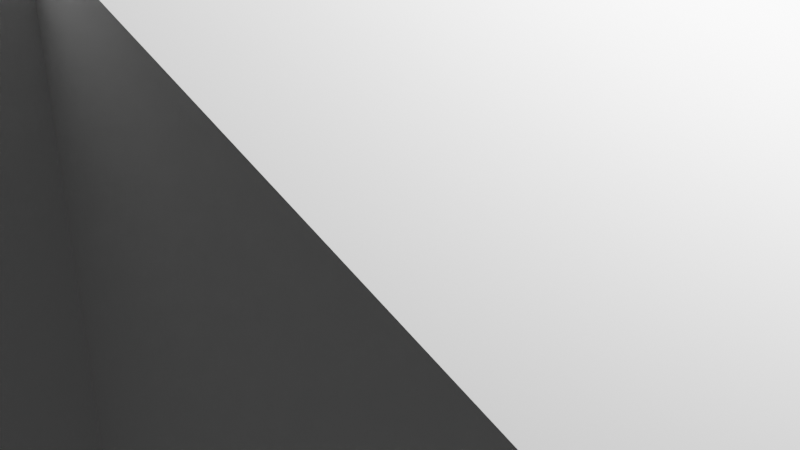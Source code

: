 # Source: Sealweddel2.blend  (saved by Blender 2.91.10; exported with 4.5.12 LTS)
import bpy
from mathutils import Matrix  # noqa: F401  (used for matrix-valued properties, if any)

bpy.ops.wm.read_factory_settings(use_empty=True)
scene = bpy.context.scene
scene.name = 'Scene'

# ---- collections
col_collection = bpy.data.collections.new('Collection'); scene.collection.children.link(col_collection)

# ---- world
world_world = bpy.data.worlds.new('World'); scene.world = world_world
world_world.use_nodes = True; world_world.node_tree.nodes.clear()
_N = world_world.node_tree.nodes; _L = world_world.node_tree.links
n0 = _N.new('ShaderNodeOutputWorld'); n0.name = 'World Output'; n0.location = (300, 300)
n1 = _N.new('ShaderNodeBackground'); n1.name = 'Background'; n1.location = (10, 300)
n1.inputs[0].default_value = (0.05088, 0.05088, 0.05088, 1.0)
_L.new(n1.outputs[0], n0.inputs[0])
n0.is_active_output = True
world_world.color = (0.05088, 0.05088, 0.05088)
world_world.use_sun_shadow = False
world_world.sun_shadow_jitter_overblur = 0.0

# ---- cameras
cam_camera = bpy.data.cameras.new('Camera')
cam_camera.clip_end = 100.0
cam_camera.ortho_scale = 7.314

# ---- lights
light_light = bpy.data.lights.new('Light', 'POINT')
light_light.transmission_factor = 0.0
light_light.energy = 1000.0
light_light.shadow_soft_size = 0.1
light_light.shadow_maximum_resolution = 0.006
light_light.use_absolute_resolution = True

# ---- meshes
me_w_rfel_001 = bpy.data.meshes.new('Würfel.001')
me_w_rfel_001.from_pydata([(-1.0, -2.0, 1.0), (-1.0, -2.0, 5.0), (-1.0, 2.0, 1.0), (-1.0, 2.0, 5.0), (3.0, -2.0, 1.0), (3.0, -2.0, 5.0), (3.0, 2.0, 1.0), (3.0, 2.0, 5.0), (1.0, -3.0, 0.0), (1.0, -3.0, 7.0), (1.0, 3.0, 0.0), (1.0, 3.0, 7.0), (8.0, -3.0, 0.0), (8.0, -3.0, 7.0), (8.0, 3.0, 0.0), (8.0, 3.0, 7.0)], [], [(0, 1, 3, 2), (2, 3, 7, 6), (6, 7, 5, 4), (4, 5, 1, 0), (2, 6, 4, 0), (7, 3, 1, 5), (8, 9, 11, 10), (10, 11, 15, 14), (14, 15, 13, 12), (12, 13, 9, 8), (10, 14, 12, 8), (15, 11, 9, 13)])
_uv = me_w_rfel_001.uv_layers.new(name='UV-Map')
_uv.uv.foreach_set('vector', [0.125, 0.875, 0.125, 0.9375, 0.0625, 0.9375, 0.0625, 0.875, 0.0625, 0.875, 0.0625, 0.9375, 0.0, 0.9375, 0.0, 0.875, 0.25, 0.875, 0.25, 0.9375, 0.1875, 0.9375, 0.1875, 0.875, 0.1875, 0.875, 0.1875, 0.9375, 0.125, 0.9375, 0.125, 0.875, 0.125, 0.9375, 0.125, 1.0, 0.1875, 1.0, 0.1875, 0.9375, 0.0625, 1.0, 0.0625, 0.9375, 0.125, 0.9375, 0.125, 1.0, 0.7656, 0.7812, 0.7656, 0.8906, 0.6719, 0.8906, 0.6719, 0.7812, 0.6719, 0.7812, 0.6719, 0.8906, 0.5625, 0.8906, 0.5625, 0.7812, 0.9688, 0.7812, 0.9688, 0.8906, 0.875, 0.8906, 0.875, 0.7812, 0.875, 0.7812, 0.875, 0.8906, 0.7656, 0.8906, 0.7656, 0.7812, 0.7656, 0.8906, 0.7656, 1.0, 0.8594, 1.0, 0.8594, 0.8906, 0.6719, 1.0, 0.6719, 0.8906, 0.7656, 0.8906, 0.7656, 1.0])
me_w_rfel_001.use_remesh_fix_poles = True
me_w_rfel_001.use_remesh_preserve_attributes = False
me_w_rfel_001.use_mirror_vertex_groups = False
me_w_rfel_001.update()
me_w_rfel_002 = bpy.data.meshes.new('Würfel.002')
me_w_rfel_002.from_pydata([(-7.0, -5.0, 0.0), (-7.0, -5.0, 9.0), (-7.0, 5.0, 0.0), (-7.0, 5.0, 9.0), (9.0, -5.0, 0.0), (9.0, -5.0, 9.0), (9.0, 5.0, 0.0), (9.0, 5.0, 9.0)], [], [(0, 1, 3, 2), (2, 3, 7, 6), (6, 7, 5, 4), (4, 5, 1, 0), (2, 6, 4, 0), (7, 3, 1, 5)])
_uv = me_w_rfel_002.uv_layers.new(name='UV-Map')
_uv.uv.foreach_set('vector', [0.4062, 0.6094, 0.4062, 0.75, 0.25, 0.75, 0.25, 0.6094, 0.25, 0.6094, 0.25, 0.75, 0.0, 0.75, 0.0, 0.6094, 0.8125, 0.6094, 0.8125, 0.75, 0.6562, 0.75, 0.6562, 0.6094, 0.6562, 0.6094, 0.6562, 0.75, 0.4062, 0.75, 0.4062, 0.6094, 0.4062, 0.75, 0.4062, 1.0, 0.5625, 1.0, 0.5625, 0.75, 0.25, 1.0, 0.25, 0.75, 0.4062, 0.75, 0.4062, 1.0])
me_w_rfel_002.use_remesh_fix_poles = True
me_w_rfel_002.use_remesh_preserve_attributes = False
me_w_rfel_002.use_mirror_vertex_groups = False
me_w_rfel_002.update()
me_w_rfel_003 = bpy.data.meshes.new('Würfel.003')
me_w_rfel_003.from_pydata([(0.0, -4.0, 0.0), (0.0, -4.0, 5.0), (0.0, 4.0, 0.0), (0.0, 4.0, 5.0), (11.0, -4.0, 0.0), (11.0, -4.0, 5.0), (11.0, 4.0, 0.0), (11.0, 4.0, 5.0)], [], [(0, 1, 3, 2), (2, 3, 7, 6), (6, 7, 5, 4), (4, 5, 1, 0), (2, 6, 4, 0), (7, 3, 1, 5)])
_uv = me_w_rfel_003.uv_layers.new(name='UV-Map')
_uv.uv.foreach_set('vector', [0.2969, 0.3594, 0.2969, 0.4375, 0.1719, 0.4375, 0.1719, 0.3594, 0.1719, 0.3594, 0.1719, 0.4375, 0.0, 0.4375, 0.0, 0.3594, 0.5938, 0.3594, 0.5938, 0.4375, 0.4688, 0.4375, 0.4688, 0.3594, 0.4688, 0.3594, 0.4688, 0.4375, 0.2969, 0.4375, 0.2969, 0.3594, 0.2969, 0.4375, 0.2969, 0.6094, 0.4219, 0.6094, 0.4219, 0.4375, 0.1719, 0.6094, 0.1719, 0.4375, 0.2969, 0.4375, 0.2969, 0.6094])
me_w_rfel_003.use_remesh_fix_poles = True
me_w_rfel_003.use_remesh_preserve_attributes = False
me_w_rfel_003.use_mirror_vertex_groups = False
me_w_rfel_003.update()
me_w_rfel_004 = bpy.data.meshes.new('Würfel.004')
me_w_rfel_004.from_pydata([(-2.0, -3.0, -2.0), (-2.0, -3.0, 2.0), (-2.0, 3.0, -2.0), (-2.0, 3.0, 2.0), (7.0, -3.0, -2.0), (7.0, -3.0, 2.0), (7.0, 3.0, -2.0), (7.0, 3.0, 2.0), (5.327, 0.4086, -2.0), (5.327, 0.4086, 1.0), (4.562, 2.256, -2.0), (4.562, 2.256, 1.0), (11.79, 3.087, -2.0), (11.79, 3.087, 1.0), (11.03, 4.935, -2.0), (11.03, 4.935, 1.0), (4.562, -2.256, -2.0), (4.562, -2.256, 1.0), (5.327, -0.4086, -2.0), (5.327, -0.4086, 1.0), (11.03, -4.935, -2.0), (11.03, -4.935, 1.0), (11.79, -3.087, -2.0), (11.79, -3.087, 1.0)], [], [(0, 1, 3, 2), (2, 3, 7, 6), (6, 7, 5, 4), (4, 5, 1, 0), (2, 6, 4, 0), (7, 3, 1, 5), (8, 9, 11, 10), (10, 11, 15, 14), (14, 15, 13, 12), (12, 13, 9, 8), (10, 14, 12, 8), (15, 11, 9, 13), (16, 17, 19, 18), (18, 19, 23, 22), (22, 23, 21, 20), (20, 21, 17, 16), (18, 22, 20, 16), (23, 19, 17, 21)])
_uv = me_w_rfel_004.uv_layers.new(name='UV-Map')
_uv.uv.foreach_set('vector', [0.6875, 0.2969, 0.6875, 0.3594, 0.5938, 0.3594, 0.5938, 0.2969, 0.5938, 0.2969, 0.5938, 0.3594, 0.4531, 0.3594, 0.4531, 0.2969, 0.9219, 0.2969, 0.9219, 0.3594, 0.8281, 0.3594, 0.8281, 0.2969, 0.8281, 0.2969, 0.8281, 0.3594, 0.6875, 0.3594, 0.6875, 0.2969, 0.6875, 0.3594, 0.6875, 0.5, 0.7812, 0.5, 0.7812, 0.3594, 0.5938, 0.5, 0.5938, 0.3594, 0.6875, 0.3594, 0.6875, 0.5, 0.75, 0.1406, 0.75, 0.1875, 0.7188, 0.1875, 0.7188, 0.1406, 0.7188, 0.1406, 0.7188, 0.1875, 0.6094, 0.1875, 0.6094, 0.1406, 0.8906, 0.1406, 0.8906, 0.1875, 0.8594, 0.1875, 0.8594, 0.1406, 0.8594, 0.1406, 0.8594, 0.1875, 0.75, 0.1875, 0.75, 0.1406, 0.75, 0.1875, 0.75, 0.2969, 0.7812, 0.2969, 0.7812, 0.1875, 0.7188, 0.2969, 0.7188, 0.1875, 0.75, 0.1875, 0.75, 0.2969, 0.4688, 0.1406, 0.4688, 0.1875, 0.4375, 0.1875, 0.4375, 0.1406, 0.4375, 0.1406, 0.4375, 0.1875, 0.3281, 0.1875, 0.3281, 0.1406, 0.6094, 0.1406, 0.6094, 0.1875, 0.5781, 0.1875, 0.5781, 0.1406, 0.5781, 0.1406, 0.5781, 0.1875, 0.4688, 0.1875, 0.4688, 0.1406, 0.4688, 0.1875, 0.4688, 0.2969, 0.5, 0.2969, 0.5, 0.1875, 0.4375, 0.2969, 0.4375, 0.1875, 0.4688, 0.1875, 0.4688, 0.2969])
me_w_rfel_004.use_remesh_fix_poles = True
me_w_rfel_004.use_remesh_preserve_attributes = False
me_w_rfel_004.use_mirror_vertex_groups = False
me_w_rfel_004.update()
me_w_rfel_007 = bpy.data.meshes.new('Würfel.007')
me_w_rfel_007.from_pydata([(0.0, -8.0, 0.0), (0.0, -8.0, 2.0), (0.0, 1.0, 0.0), (0.0, 1.0, 2.0), (5.0, -8.0, 0.0), (5.0, -8.0, 2.0), (5.0, 1.0, 0.0), (5.0, 1.0, 2.0)], [], [(0, 1, 3, 2), (2, 3, 7, 6), (6, 7, 5, 4), (4, 5, 1, 0), (2, 6, 4, 0), (7, 3, 1, 5)])
_uv = me_w_rfel_007.uv_layers.new(name='UV-Map')
_uv.uv.foreach_set('vector', [0.2188, 0.25, 0.2188, 0.2812, 0.07812, 0.2812, 0.07812, 0.25, 0.07812, 0.25, 0.07812, 0.2812, 0.0, 0.2812, 0.0, 0.25, 0.4375, 0.25, 0.4375, 0.2812, 0.2969, 0.2812, 0.2969, 0.25, 0.2969, 0.25, 0.2969, 0.2812, 0.2188, 0.2812, 0.2188, 0.25, 0.2188, 0.2812, 0.2188, 0.3594, 0.3594, 0.3594, 0.3594, 0.2812, 0.07812, 0.3594, 0.07812, 0.2812, 0.2188, 0.2812, 0.2188, 0.3594])
me_w_rfel_007.use_remesh_fix_poles = True
me_w_rfel_007.use_remesh_preserve_attributes = False
me_w_rfel_007.use_mirror_vertex_groups = False
me_w_rfel_007.update()
me_w_rfel_008 = bpy.data.meshes.new('Würfel.008')
me_w_rfel_008.from_pydata([(0.0, -8.0, 0.0), (0.0, -8.0, 2.0), (0.0, 1.0, 0.0), (0.0, 1.0, 2.0), (5.0, -8.0, 0.0), (5.0, -8.0, 2.0), (5.0, 1.0, 0.0), (5.0, 1.0, 2.0)], [], [(0, 1, 3, 2), (2, 3, 7, 6), (6, 7, 5, 4), (4, 5, 1, 0), (2, 6, 4, 0), (7, 3, 1, 5)])
_uv = me_w_rfel_008.uv_layers.new(name='UV-Map')
_uv.uv.foreach_set('vector', [0.6406, 0.5, 0.6406, 0.5312, 0.5, 0.5312, 0.5, 0.5, 0.5, 0.5, 0.5, 0.5312, 0.4219, 0.5312, 0.4219, 0.5, 0.8594, 0.5, 0.8594, 0.5312, 0.7188, 0.5312, 0.7188, 0.5, 0.7188, 0.5, 0.7188, 0.5312, 0.6406, 0.5312, 0.6406, 0.5, 0.6406, 0.5312, 0.6406, 0.6094, 0.7812, 0.6094, 0.7812, 0.5312, 0.5, 0.6094, 0.5, 0.5312, 0.6406, 0.5312, 0.6406, 0.6094])
me_w_rfel_008.use_remesh_fix_poles = True
me_w_rfel_008.use_remesh_preserve_attributes = False
me_w_rfel_008.use_mirror_vertex_groups = False
me_w_rfel_008.update()
arm_skelett = bpy.data.armatures.new('Skelett')  # bones are not reproduced
arm_skelett_001 = bpy.data.armatures.new('Skelett.001')  # bones are not reproduced
arm_skelett_002 = bpy.data.armatures.new('Skelett.002')  # bones are not reproduced
arm_skelett_003 = bpy.data.armatures.new('Skelett.003')  # bones are not reproduced
arm_skelett_004 = bpy.data.armatures.new('Skelett.004')  # bones are not reproduced
arm_skelett_005 = bpy.data.armatures.new('Skelett.005')  # bones are not reproduced

# ---- objects
ob_cube_002 = bpy.data.objects.new('cube.002', me_w_rfel_001)
ob_cube_003 = bpy.data.objects.new('cube.003', me_w_rfel_002)
ob_cube_004 = bpy.data.objects.new('cube.004', me_w_rfel_003)
ob_cube_005 = bpy.data.objects.new('cube.005', me_w_rfel_004)
ob_cube_008 = bpy.data.objects.new('cube.008', me_w_rfel_007)
ob_cube = bpy.data.objects.new('cube', me_w_rfel_008)
ob_skelett = bpy.data.objects.new('Skelett', arm_skelett)
ob_skelett_001 = bpy.data.objects.new('Skelett.001', arm_skelett_001)
ob_skelett_002 = bpy.data.objects.new('Skelett.002', arm_skelett_002)
ob_skelett_003 = bpy.data.objects.new('Skelett.003', arm_skelett_003)
ob_skelett_004 = bpy.data.objects.new('Skelett.004', arm_skelett_004)
ob_skelett_005 = bpy.data.objects.new('Skelett.005', arm_skelett_005)
ob_light = bpy.data.objects.new('Light', light_light)
ob_camera = bpy.data.objects.new('Camera', cam_camera)

# ---- transforms, parenting, visibility, modifiers, constraints
ob_cube_002.parent = ob_skelett
ob_cube_002.matrix_parent_inverse = Matrix(((0.2948, 3.394e-17, 2.838e-17, -3.025e-16), (1.495e-17, 0.1015, -0.2767, 0.3186), (-4.164e-17, 0.2767, 0.1015, -1.01), (-0.0, -0.0, -0.0, 1.0)))
ob_cube_002.location = (0.04111, 7.749, 1.58)
ob_cube_002.rotation_euler = (0.0, -0.0, -1.572)
ob_cube_002.scale = (0.5138, 0.5138, 0.5138)
ob_cube_002.lineart.crease_threshold = 0.0
_vg = ob_cube_002.vertex_groups.new(name='Bone')
_vg.add([0, 1, 2, 3, 4, 5, 6, 7, 8, 9, 10, 11, 12, 13, 14, 15], 1.0, 'REPLACE')
_m = ob_cube_002.modifiers.new('Skelett', 'ARMATURE')
_m.object = ob_skelett
ob_cube_003.parent = ob_skelett_005
ob_cube_003.matrix_parent_inverse = Matrix(((0.342, -0.0, 0.0, -0.0), (-0.0, 0.342, -0.0, 0.0), (0.0, -0.0, 0.342, -0.7005), (-0.0, 0.0, -0.0, 1.0)))
ob_cube_003.location = (0.03554, 1.069, 0.03888)
ob_cube_003.rotation_euler = (0.0, -0.0, -1.572)
ob_cube_003.scale = (0.5138, 0.5138, 0.5138)
ob_cube_003.lineart.crease_threshold = 0.0
_vg = ob_cube_003.vertex_groups.new(name='Bone')
_vg.add([0, 1, 2, 3, 4, 5, 6, 7], 1.0, 'REPLACE')
_m = ob_cube_003.modifiers.new('Skelett', 'ARMATURE')
_m.object = ob_skelett_005
ob_cube_004.parent = ob_skelett_001
ob_cube_004.matrix_parent_inverse = Matrix(((0.2593, 0.0, 0.0, -0.0), (0.0, -0.06394, 0.2513, -0.9934), (-0.0, -0.2513, -0.06394, -0.3997), (-0.0, 0.0, -0.0, 1.0)))
ob_cube_004.location = (0.03253, -2.527, 2.094)
ob_cube_004.rotation_euler = (0.0, 0.3927, -1.572)
ob_cube_004.scale = (0.5138, 0.5138, 0.5138)
ob_cube_004.lineart.crease_threshold = 0.0
_vg = ob_cube_004.vertex_groups.new(name='Bone')
_vg.add([0, 1, 2, 3, 4, 5, 6, 7], 1.0, 'REPLACE')
_m = ob_cube_004.modifiers.new('Skelett', 'ARMATURE')
_m.object = ob_skelett_001
ob_cube_005.parent = ob_skelett_002
ob_cube_005.matrix_parent_inverse = Matrix(((0.3811, 0.0, 0.0, -0.0), (0.0, -0.02626, 0.3802, -0.647), (-0.0, -0.3802, -0.02626, -2.625), (-0.0, 0.0, -0.0, 1.0)))
ob_cube_005.location = (0.02782, -8.179, 1.066)
ob_cube_005.rotation_euler = (0.0, -0.0, -1.572)
ob_cube_005.scale = (0.5138, 0.5138, 0.5138)
ob_cube_005.lineart.crease_threshold = 0.0
_vg = ob_cube_005.vertex_groups.new(name='Bone')
_vg.add([0, 1, 2, 3, 4, 5, 6, 7, 8, 9, 10, 11, 12, 13, 14, 15, 16, 17, 18, 19, 20, 21, 22, 23], 1.0, 'REPLACE')
_m = ob_cube_005.modifiers.new('Skelett', 'ARMATURE')
_m.object = ob_skelett_002
ob_cube_008.parent = ob_skelett_003
ob_cube_008.matrix_parent_inverse = Matrix(((-0.2244, 0.0, 0.2833, -1.488), (0.0, 0.4249, 0.0, -0.8461), (-0.2625, 0.0, -0.2079, 0.2759), (-0.0, -0.0, -0.0, 1.0)))
ob_cube_008.location = (-2.018, 3.126, 3.122)
ob_cube_008.rotation_euler = (0.7854, -0.0, -1.572)
ob_cube_008.scale = (0.5138, 0.5138, 0.5138)
ob_cube_008.lineart.crease_threshold = 0.0
_vg = ob_cube_008.vertex_groups.new(name='Bone')
_vg.add([0, 1, 2, 3, 4, 5, 6, 7], 1.0, 'REPLACE')
_m = ob_cube_008.modifiers.new('Skelett', 'ARMATURE')
_m.object = ob_skelett_003
ob_cube.parent = ob_skelett_004
ob_cube.matrix_parent_inverse = Matrix(((-0.25, 0.0, -0.261, 1.534), (-0.0, 0.4249, -0.0, -0.8461), (0.2418, -0.0, -0.2316, 0.3255), (0.0, -0.0, 0.0, 1.0)))
ob_cube.location = (4.661, 3.121, 0.5527)
ob_cube.rotation_euler = (-0.7854, -0.0, -1.572)
ob_cube.scale = (0.5138, 0.5138, 0.5138)
ob_cube.lineart.crease_threshold = 0.0
_vg = ob_cube.vertex_groups.new(name='Bone')
_vg.add([0, 1, 2, 3, 4, 5, 6, 7], 1.0, 'REPLACE')
_m = ob_cube.modifiers.new('Skelett', 'ARMATURE')
_m.object = ob_skelett_004
ob_skelett.location = (4.872e-16, 2.845, 2.194)
ob_skelett.rotation_euler = (-1.219, -9.627e-17, 1.152e-16)
ob_skelett.scale = (3.393, 3.393, 3.393)
ob_skelett.show_in_front = True
ob_skelett.lineart.crease_threshold = 0.0
ob_skelett_001.location = (0.0, -2.438, 3.332)
ob_skelett_001.rotation_euler = (1.82, -0.0, 0.0)
ob_skelett_001.scale = (3.856, 3.856, 3.856)
ob_skelett_001.show_in_front = True
ob_skelett_001.lineart.crease_threshold = 0.0
ob_skelett_002.location = (0.0, -6.989, 1.219)
ob_skelett_002.rotation_euler = (1.64, -0.0, 0.0)
ob_skelett_002.scale = (2.624, 2.624, 2.624)
ob_skelett_002.show_in_front = True
ob_skelett_002.lineart.crease_threshold = 0.0
ob_skelett_003.location = (-1.91, 1.991, 3.739)
ob_skelett_003.rotation_euler = (-0.0, -2.241, -0.0)
ob_skelett_003.scale = (2.767, 2.353, 2.986)
ob_skelett_003.show_in_front = True
ob_skelett_003.lineart.crease_threshold = 0.0
ob_skelett_004.location = (2.235, 1.991, 3.739)
ob_skelett_004.rotation_euler = (-0.0, -3.948, -0.0)
ob_skelett_004.scale = (2.767, 2.353, 2.986)
ob_skelett_004.show_in_front = True
ob_skelett_004.lineart.crease_threshold = 0.0
ob_skelett_005.location = (0.0, 0.0, 2.048)
ob_skelett_005.scale = (2.924, 2.924, 2.924)
ob_skelett_005.show_in_front = True
ob_skelett_005.lineart.crease_threshold = 0.0
ob_light.location = (0.5599, -5.083, 5.587)
ob_light.rotation_euler = (0.6503, 0.05522, 0.2948)
ob_light.scale = (0.5138, 0.5138, 0.5138)
ob_light.lock_rotations_4d = False
ob_light.empty_display_type = 'ARROWS'
ob_light.color = (0.0, 0.0, 0.0, 0.0)
ob_light.lineart.crease_threshold = 0.0
ob_camera.location = (-3.517, -6.766, 5.102)
ob_camera.rotation_euler = (1.109, -0.0, -0.7567)
ob_camera.scale = (0.5138, 0.5138, 0.5138)
ob_camera.lock_rotations_4d = False
ob_camera.empty_display_type = 'ARROWS'
ob_camera.color = (0.0, 0.0, 0.0, 0.0)
ob_camera.display_type = 'WIRE'
ob_camera.lineart.crease_threshold = 0.0

# ---- collection membership
scene.collection.objects.link(ob_cube_002)
scene.collection.objects.link(ob_cube_003)
scene.collection.objects.link(ob_cube_004)
scene.collection.objects.link(ob_cube_005)
scene.collection.objects.link(ob_cube_008)
scene.collection.objects.link(ob_cube)
scene.collection.objects.link(ob_skelett)
scene.collection.objects.link(ob_skelett_001)
scene.collection.objects.link(ob_skelett_002)
scene.collection.objects.link(ob_skelett_003)
scene.collection.objects.link(ob_skelett_004)
scene.collection.objects.link(ob_skelett_005)
col_collection.objects.link(ob_light)
col_collection.objects.link(ob_camera)

# ---- scene / render settings (as saved in the file)
scene.camera = ob_camera
scene.frame_start = 1; scene.frame_end = 250; scene.frame_set(1)
scene.render.engine = 'BLENDER_EEVEE_NEXT'
scene.cycles.use_denoising = False
scene.cycles.samples = 128
scene.cycles.sampling_pattern = 'TABULATED_SOBOL'
scene.cycles.use_adaptive_sampling = False
scene.cycles.use_light_tree = False
scene.view_settings.view_transform = 'Filmic'
bpy.context.view_layer.update()
